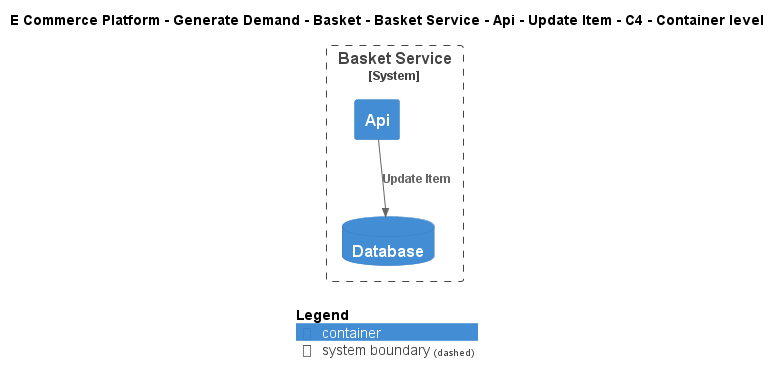

The diagram above was rendered by PlantUML. Its source (embedded in the PNG):
@startuml
!include ..\..\..\..\..\..\..\..\..\.c4s\C4_Container.puml

AddElementTag("c4interflow:lifecycle:new", $bgColor=green, $fontColor=#ffffff, $borderColor=green, $shadowing="False")
AddElementTag("c4interflow:lifecycle:changed", $bgColor=orange, $fontColor=#ffffff, $borderColor=orange, $shadowing="False")
AddElementTag("c4interflow:lifecycle:removed", $bgColor=red, $fontColor=#ffffff, $borderColor=red, $shadowing="False")

AddRelTag("c4interflow:lifecycle:new", $textColor=green, $lineColor=green)
AddRelTag("c4interflow:lifecycle:changed", $textColor=orange, $lineColor=orange)
AddRelTag("c4interflow:lifecycle:removed", $textColor=red, $lineColor=red)

SHOW_PERSON_PORTRAIT()
LAYOUT_TOP_DOWN()

skinparam linetype polyline

title E Commerce Platform - Generate Demand - Basket - Basket Service - Api - Update Item - C4 - Container level


System_Boundary(ECommercePlatform.GenerateDemand.Basket.SoftwareSystems.BasketService, "Basket Service") {
    Container(ECommercePlatform.GenerateDemand.Basket.SoftwareSystems.BasketService.Containers.Api, "Api", "", "")
    ContainerDb(ECommercePlatform.GenerateDemand.Basket.SoftwareSystems.BasketService.Containers.Database, "Database", "", "")
}

Rel(ECommercePlatform.GenerateDemand.Basket.SoftwareSystems.BasketService.Containers.Api, ECommercePlatform.GenerateDemand.Basket.SoftwareSystems.BasketService.Containers.Database, "Update Item")


SHOW_LEGEND()
@enduml